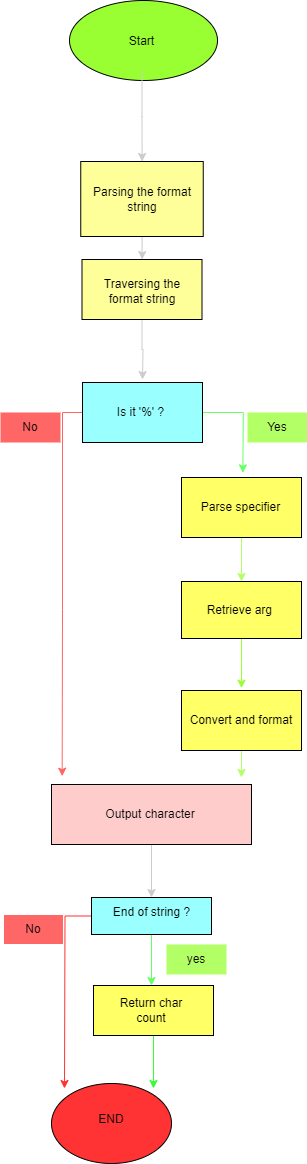

The diagram above was exported from draw.io. Its source (the exported page's mxGraphModel, read from the mxfile embedded in the PNG):
<mxGraphModel dx="605" dy="1524" grid="0" gridSize="10" guides="1" tooltips="1" connect="1" arrows="1" fold="1" page="0" pageScale="1" pageWidth="827" pageHeight="1169" math="0" shadow="0">
  <root>
    <mxCell id="0" />
    <mxCell id="1" parent="0" />
    <mxCell id="3-gNl-8anpYLbxtLhOA5-7" value="" style="ellipse;whiteSpace=wrap;html=1;fillColor=#99FF33;" parent="1" vertex="1">
      <mxGeometry x="135" y="-659" width="148" height="80" as="geometry" />
    </mxCell>
    <mxCell id="3-gNl-8anpYLbxtLhOA5-9" style="edgeStyle=orthogonalEdgeStyle;rounded=0;orthogonalLoop=1;jettySize=auto;html=1;strokeColor=#CCCCCC;" parent="1" source="3-gNl-8anpYLbxtLhOA5-8" target="3-gNl-8anpYLbxtLhOA5-10" edge="1">
      <mxGeometry relative="1" as="geometry">
        <mxPoint x="207.5" y="-468" as="targetPoint" />
      </mxGeometry>
    </mxCell>
    <mxCell id="3-gNl-8anpYLbxtLhOA5-8" value="Start" style="text;strokeColor=none;align=center;fillColor=none;html=1;verticalAlign=middle;whiteSpace=wrap;rounded=0;" parent="1" vertex="1">
      <mxGeometry x="161" y="-648" width="93" height="60" as="geometry" />
    </mxCell>
    <mxCell id="3-gNl-8anpYLbxtLhOA5-12" style="edgeStyle=orthogonalEdgeStyle;rounded=0;orthogonalLoop=1;jettySize=auto;html=1;strokeColor=#CCCCCC;" parent="1" source="3-gNl-8anpYLbxtLhOA5-10" target="3-gNl-8anpYLbxtLhOA5-13" edge="1">
      <mxGeometry relative="1" as="geometry">
        <mxPoint x="207.5" y="-370" as="targetPoint" />
      </mxGeometry>
    </mxCell>
    <mxCell id="3-gNl-8anpYLbxtLhOA5-10" value="" style="rounded=0;whiteSpace=wrap;html=1;fillColor=#FFFF99;" parent="1" vertex="1">
      <mxGeometry x="146.25" y="-498" width="122.5" height="75" as="geometry" />
    </mxCell>
    <mxCell id="3-gNl-8anpYLbxtLhOA5-11" value="Parsing the format string" style="text;strokeColor=none;align=center;fillColor=none;html=1;verticalAlign=middle;whiteSpace=wrap;rounded=0;" parent="1" vertex="1">
      <mxGeometry x="152.5" y="-475.5" width="110" height="30" as="geometry" />
    </mxCell>
    <mxCell id="3-gNl-8anpYLbxtLhOA5-16" style="edgeStyle=orthogonalEdgeStyle;rounded=0;orthogonalLoop=1;jettySize=auto;html=1;exitX=0.5;exitY=1;exitDx=0;exitDy=0;strokeColor=#CCCCCC;" parent="1" source="3-gNl-8anpYLbxtLhOA5-13" edge="1">
      <mxGeometry relative="1" as="geometry">
        <mxPoint x="208" y="-280" as="targetPoint" />
      </mxGeometry>
    </mxCell>
    <mxCell id="3-gNl-8anpYLbxtLhOA5-13" value="" style="rounded=0;whiteSpace=wrap;html=1;fillColor=#FFFF99;" parent="1" vertex="1">
      <mxGeometry x="147.5" y="-400" width="120" height="60" as="geometry" />
    </mxCell>
    <mxCell id="3-gNl-8anpYLbxtLhOA5-14" value="Traversing the format string" style="text;strokeColor=none;align=center;fillColor=none;html=1;verticalAlign=middle;whiteSpace=wrap;rounded=0;" parent="1" vertex="1">
      <mxGeometry x="157" y="-383" width="102" height="30" as="geometry" />
    </mxCell>
    <mxCell id="3-gNl-8anpYLbxtLhOA5-20" style="edgeStyle=orthogonalEdgeStyle;rounded=0;orthogonalLoop=1;jettySize=auto;html=1;exitX=1;exitY=0.5;exitDx=0;exitDy=0;strokeColor=#66FF66;" parent="1" source="3-gNl-8anpYLbxtLhOA5-17" edge="1">
      <mxGeometry relative="1" as="geometry">
        <mxPoint x="308.3333740234375" y="-186.66668701171875" as="targetPoint" />
      </mxGeometry>
    </mxCell>
    <mxCell id="3-gNl-8anpYLbxtLhOA5-40" style="edgeStyle=orthogonalEdgeStyle;rounded=0;orthogonalLoop=1;jettySize=auto;html=1;fillColor=#FF3333;strokeColor=#FF6666;" parent="1" source="3-gNl-8anpYLbxtLhOA5-17" edge="1">
      <mxGeometry relative="1" as="geometry">
        <mxPoint x="127.66668701171875" y="116.66668701171875" as="targetPoint" />
      </mxGeometry>
    </mxCell>
    <mxCell id="3-gNl-8anpYLbxtLhOA5-17" value="" style="rounded=0;whiteSpace=wrap;html=1;fillColor=#99FFFF;" parent="1" vertex="1">
      <mxGeometry x="148" y="-277" width="120" height="60" as="geometry" />
    </mxCell>
    <mxCell id="3-gNl-8anpYLbxtLhOA5-19" value="Is it '%' ?" style="text;strokeColor=none;align=center;fillColor=none;html=1;verticalAlign=middle;whiteSpace=wrap;rounded=0;" parent="1" vertex="1">
      <mxGeometry x="157" y="-262" width="99" height="30" as="geometry" />
    </mxCell>
    <mxCell id="3-gNl-8anpYLbxtLhOA5-25" style="edgeStyle=orthogonalEdgeStyle;rounded=0;orthogonalLoop=1;jettySize=auto;html=1;strokeColor=#B3FF66;" parent="1" source="3-gNl-8anpYLbxtLhOA5-24" target="3-gNl-8anpYLbxtLhOA5-26" edge="1">
      <mxGeometry relative="1" as="geometry">
        <mxPoint x="307" y="-80" as="targetPoint" />
      </mxGeometry>
    </mxCell>
    <mxCell id="3-gNl-8anpYLbxtLhOA5-24" value="" style="rounded=0;whiteSpace=wrap;html=1;fillColor=#FFFF66;" parent="1" vertex="1">
      <mxGeometry x="247" y="-182" width="120" height="60" as="geometry" />
    </mxCell>
    <mxCell id="3-gNl-8anpYLbxtLhOA5-37" style="edgeStyle=orthogonalEdgeStyle;rounded=0;orthogonalLoop=1;jettySize=auto;html=1;exitX=0.5;exitY=1;exitDx=0;exitDy=0;strokeColor=#99FF33;" parent="1" source="3-gNl-8anpYLbxtLhOA5-26" edge="1">
      <mxGeometry relative="1" as="geometry">
        <mxPoint x="307" y="28.66668701171875" as="targetPoint" />
      </mxGeometry>
    </mxCell>
    <mxCell id="3-gNl-8anpYLbxtLhOA5-26" value="Retrieve arg&amp;nbsp;" style="rounded=0;whiteSpace=wrap;html=1;fillColor=#FFFF66;" parent="1" vertex="1">
      <mxGeometry x="247" y="-78" width="120" height="57" as="geometry" />
    </mxCell>
    <mxCell id="3-gNl-8anpYLbxtLhOA5-38" style="edgeStyle=orthogonalEdgeStyle;rounded=0;orthogonalLoop=1;jettySize=auto;html=1;strokeColor=#B3FF66;" parent="1" source="3-gNl-8anpYLbxtLhOA5-28" edge="1">
      <mxGeometry relative="1" as="geometry">
        <mxPoint x="307" y="118" as="targetPoint" />
      </mxGeometry>
    </mxCell>
    <mxCell id="3-gNl-8anpYLbxtLhOA5-28" value="Convert and format" style="rounded=0;whiteSpace=wrap;html=1;fillColor=#FFFF66;" parent="1" vertex="1">
      <mxGeometry x="247" y="31" width="120" height="60" as="geometry" />
    </mxCell>
    <mxCell id="3-gNl-8anpYLbxtLhOA5-31" value="Parse specifier" style="text;strokeColor=none;align=center;fillColor=none;html=1;verticalAlign=middle;whiteSpace=wrap;rounded=0;" parent="1" vertex="1">
      <mxGeometry x="247" y="-167" width="119" height="30" as="geometry" />
    </mxCell>
    <mxCell id="3-gNl-8anpYLbxtLhOA5-43" style="edgeStyle=orthogonalEdgeStyle;rounded=0;orthogonalLoop=1;jettySize=auto;html=1;exitX=0.5;exitY=1;exitDx=0;exitDy=0;strokeColor=#CCCCCC;" parent="1" source="3-gNl-8anpYLbxtLhOA5-41" target="3-gNl-8anpYLbxtLhOA5-44" edge="1">
      <mxGeometry relative="1" as="geometry">
        <mxPoint x="217" y="229.3333740234375" as="targetPoint" />
      </mxGeometry>
    </mxCell>
    <mxCell id="3-gNl-8anpYLbxtLhOA5-41" value="" style="rounded=0;whiteSpace=wrap;html=1;fillColor=#FFCCCC;" parent="1" vertex="1">
      <mxGeometry x="117" y="125" width="200" height="60" as="geometry" />
    </mxCell>
    <mxCell id="3-gNl-8anpYLbxtLhOA5-42" value="Output character" style="text;strokeColor=none;align=center;fillColor=none;html=1;verticalAlign=middle;whiteSpace=wrap;rounded=0;" parent="1" vertex="1">
      <mxGeometry x="140" y="140" width="152" height="30" as="geometry" />
    </mxCell>
    <mxCell id="3-gNl-8anpYLbxtLhOA5-47" style="edgeStyle=orthogonalEdgeStyle;rounded=0;orthogonalLoop=1;jettySize=auto;html=1;exitX=0;exitY=0.5;exitDx=0;exitDy=0;strokeColor=#FF3333;" parent="1" source="3-gNl-8anpYLbxtLhOA5-44" edge="1">
      <mxGeometry relative="1" as="geometry">
        <mxPoint x="130" y="429" as="targetPoint" />
      </mxGeometry>
    </mxCell>
    <mxCell id="3-gNl-8anpYLbxtLhOA5-48" style="edgeStyle=orthogonalEdgeStyle;rounded=0;orthogonalLoop=1;jettySize=auto;html=1;exitX=0.5;exitY=1;exitDx=0;exitDy=0;strokeColor=#66FF66;" parent="1" source="3-gNl-8anpYLbxtLhOA5-44" edge="1">
      <mxGeometry relative="1" as="geometry">
        <mxPoint x="217" y="326" as="targetPoint" />
      </mxGeometry>
    </mxCell>
    <mxCell id="3-gNl-8anpYLbxtLhOA5-44" value="" style="rounded=0;whiteSpace=wrap;html=1;fillColor=#99FFFF;" parent="1" vertex="1">
      <mxGeometry x="157" y="238" width="120" height="37" as="geometry" />
    </mxCell>
    <mxCell id="3-gNl-8anpYLbxtLhOA5-45" value="End of string ?" style="text;strokeColor=none;align=center;fillColor=none;html=1;verticalAlign=middle;whiteSpace=wrap;rounded=0;" parent="1" vertex="1">
      <mxGeometry x="172.5" y="238" width="89" height="30" as="geometry" />
    </mxCell>
    <mxCell id="3-gNl-8anpYLbxtLhOA5-57" style="edgeStyle=orthogonalEdgeStyle;rounded=0;orthogonalLoop=1;jettySize=auto;html=1;exitX=0.5;exitY=1;exitDx=0;exitDy=0;strokeColor=#33FF33;" parent="1" source="3-gNl-8anpYLbxtLhOA5-49" edge="1">
      <mxGeometry relative="1" as="geometry">
        <mxPoint x="219" y="429" as="targetPoint" />
      </mxGeometry>
    </mxCell>
    <mxCell id="3-gNl-8anpYLbxtLhOA5-49" value="" style="rounded=0;whiteSpace=wrap;html=1;fillColor=#FFFF66;" parent="1" vertex="1">
      <mxGeometry x="159" y="326" width="120" height="50" as="geometry" />
    </mxCell>
    <mxCell id="3-gNl-8anpYLbxtLhOA5-50" value="Return char count" style="text;strokeColor=none;align=center;fillColor=none;html=1;verticalAlign=middle;whiteSpace=wrap;rounded=0;" parent="1" vertex="1">
      <mxGeometry x="170" y="337" width="94" height="27.5" as="geometry" />
    </mxCell>
    <mxCell id="3-gNl-8anpYLbxtLhOA5-54" style="edgeStyle=orthogonalEdgeStyle;rounded=0;orthogonalLoop=1;jettySize=auto;html=1;exitX=0.5;exitY=1;exitDx=0;exitDy=0;" parent="1" source="3-gNl-8anpYLbxtLhOA5-49" target="3-gNl-8anpYLbxtLhOA5-49" edge="1">
      <mxGeometry relative="1" as="geometry" />
    </mxCell>
    <mxCell id="3-gNl-8anpYLbxtLhOA5-55" value="yes" style="text;strokeColor=none;align=center;fillColor=#B3FF66;html=1;verticalAlign=middle;whiteSpace=wrap;rounded=0;movable=1;resizable=1;rotatable=1;deletable=1;editable=1;locked=0;connectable=1;" parent="1" vertex="1">
      <mxGeometry x="232" y="285" width="60" height="30" as="geometry" />
    </mxCell>
    <mxCell id="3-gNl-8anpYLbxtLhOA5-56" value="No" style="text;strokeColor=#FFFFFF;align=center;fillColor=#FF6666;html=1;verticalAlign=middle;whiteSpace=wrap;rounded=0;" parent="1" vertex="1">
      <mxGeometry x="69" y="255" width="60" height="30" as="geometry" />
    </mxCell>
    <mxCell id="3-gNl-8anpYLbxtLhOA5-60" value="" style="ellipse;whiteSpace=wrap;html=1;fillColor=#FF3333;" parent="1" vertex="1">
      <mxGeometry x="117" y="424" width="120" height="80" as="geometry" />
    </mxCell>
    <mxCell id="3-gNl-8anpYLbxtLhOA5-61" value="END" style="text;strokeColor=none;align=center;fillColor=none;html=1;verticalAlign=middle;whiteSpace=wrap;rounded=0;" parent="1" vertex="1">
      <mxGeometry x="147" y="445" width="60" height="30" as="geometry" />
    </mxCell>
    <mxCell id="WThcYP6hLnQWcWDO8Kxj-2" value="No" style="text;strokeColor=none;align=center;fillColor=#FF6666;html=1;verticalAlign=middle;whiteSpace=wrap;rounded=0;" vertex="1" parent="1">
      <mxGeometry x="66" y="-247" width="60" height="30" as="geometry" />
    </mxCell>
    <mxCell id="WThcYP6hLnQWcWDO8Kxj-3" value="Yes" style="text;strokeColor=none;align=center;fillColor=#B3FF66;html=1;verticalAlign=middle;whiteSpace=wrap;rounded=0;" vertex="1" parent="1">
      <mxGeometry x="313" y="-247" width="60" height="30" as="geometry" />
    </mxCell>
  </root>
</mxGraphModel>